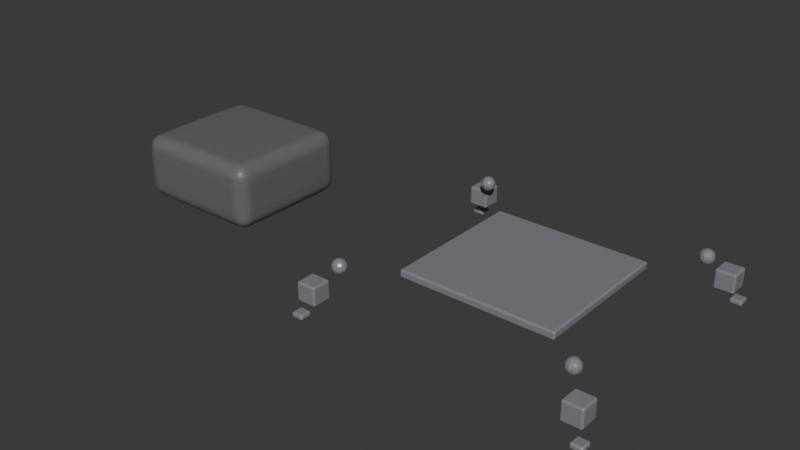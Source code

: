 # Source: cyclops_pebble.blend  (saved by Blender 4.3.34; exported with 4.5.12 LTS)
import bpy
from mathutils import Matrix  # noqa: F401  (used for matrix-valued properties, if any)

bpy.ops.wm.read_factory_settings(use_empty=True)
scene = bpy.context.scene
scene.name = 'Scene'

# ---- collections
col_collection = bpy.data.collections.new('Collection'); scene.collection.children.link(col_collection)

# ---- materials (node trees are filled in below, after node groups)
mat_bodymat = bpy.data.materials.new('BodyMat')
mat_lidmat = bpy.data.materials.new('LidMat')

# ---- material node trees
mat_bodymat.use_nodes = True; mat_bodymat.node_tree.nodes.clear()
_N = mat_bodymat.node_tree.nodes; _L = mat_bodymat.node_tree.links
n0 = _N.new('ShaderNodeBsdfPrincipled'); n0.name = 'Principled BSDF'; n0.location = (10, 300)
n0.inputs[0].default_value = (0.15, 0.15, 0.15, 1.0)
n0.inputs[2].default_value = 0.4
n1 = _N.new('ShaderNodeOutputMaterial'); n1.name = 'Material Output'; n1.location = (300, 300)
_L.new(n0.outputs[0], n1.inputs[0])
n1.is_active_output = True
mat_lidmat.use_nodes = True; mat_lidmat.node_tree.nodes.clear()
_N = mat_lidmat.node_tree.nodes; _L = mat_lidmat.node_tree.links
n0 = _N.new('ShaderNodeBsdfPrincipled'); n0.name = 'Principled BSDF'; n0.location = (10, 300)
n0.inputs[0].default_value = (0.25, 0.25, 0.28, 1.0)
n0.inputs[1].default_value = 0.05
n0.inputs[2].default_value = 0.3
n1 = _N.new('ShaderNodeOutputMaterial'); n1.name = 'Material Output'; n1.location = (300, 300)
_L.new(n0.outputs[0], n1.inputs[0])
n1.is_active_output = True

# ---- world
world_world = bpy.data.worlds.new('World'); scene.world = world_world
world_world.use_nodes = True; world_world.node_tree.nodes.clear()
_N = world_world.node_tree.nodes; _L = world_world.node_tree.links
n0 = _N.new('ShaderNodeOutputWorld'); n0.name = 'World Output'; n0.location = (300, 300)
n1 = _N.new('ShaderNodeBackground'); n1.name = 'Background'; n1.location = (10, 300)
n1.inputs[0].default_value = (0.05088, 0.05088, 0.05088, 1.0)
_L.new(n1.outputs[0], n0.inputs[0])
n0.is_active_output = True
world_world.color = (0.05088, 0.05088, 0.05088)
world_world.sun_shadow_jitter_overblur = 0.0

# ---- meshes
me_cube_001 = bpy.data.meshes.new('Cube.001')
me_cube_001.from_pydata([(-9.0, -8.5, -4.35), (-9.0, -8.5, 4.35), (-9.0, 8.5, -4.35), (-9.0, 8.5, 4.35), (9.0, -8.5, -4.35), (9.0, -8.5, 4.35), (9.0, 8.5, -4.35), (9.0, 8.5, 4.35)], [], [(0, 1, 3, 2), (2, 3, 7, 6), (6, 7, 5, 4), (4, 5, 1, 0), (2, 6, 4, 0), (7, 3, 1, 5)])
_uv = me_cube_001.uv_layers.new(name='UVMap')
_uv.uv.foreach_set('vector', [0.375, 0.0, 0.625, 0.0, 0.625, 0.25, 0.375, 0.25, 0.375, 0.25, 0.625, 0.25, 0.625, 0.5, 0.375, 0.5, 0.375, 0.5, 0.625, 0.5, 0.625, 0.75, 0.375, 0.75, 0.375, 0.75, 0.625, 0.75, 0.625, 1.0, 0.375, 1.0, 0.125, 0.5, 0.375, 0.5, 0.375, 0.75, 0.125, 0.75, 0.625, 0.5, 0.875, 0.5, 0.875, 0.75, 0.625, 0.75])
me_cube_001.materials.append(mat_bodymat)
me_cube_001.update()
me_cube_006 = bpy.data.meshes.new('Cube.006')
me_cube_006.from_pydata([(-14.5, 13.84, 1.831), (14.5, 13.84, 1.831), (14.5, -13.16, 1.831), (14.5, 14.33, 1.344), (15.25, 14.25, -3.0), (14.5, 14.4, 1.0), (14.5, -12.67, 1.344), (14.5, 13.84, 0.1685), (-14.5, 14.33, 1.344), (14.67, 13.8, 1.831), (14.5, -12.6, 1.0), (14.82, 14.05, 1.636), (-14.5, -13.16, 1.831), (14.92, 14.22, 1.344), (14.95, 14.28, 1.0), (14.5, -13.16, 0.1685), (14.92, 14.22, 0.6556), (16.75, 15.75, -5.05), (14.82, 14.05, 0.3636), (14.67, -13.2, 1.831), (14.67, 13.8, 0.1685), (-14.5, 14.4, 1.0), (14.82, -12.95, 1.636), (14.8, 13.67, 1.831), (14.92, -12.78, 1.344), (15.05, 13.82, 1.636), (15.22, 13.92, 1.344), (-14.5, 13.84, 0.1685), (15.28, 13.95, 1.0), (14.95, -12.72, 1.0), (-14.5, -12.67, 1.344), (15.22, 13.92, 0.6556), (15.05, 13.82, 0.3636), (16.75, -17.25, -5.05), (14.8, 13.67, 0.1685), (14.92, -12.78, 0.6556), (14.84, 13.5, 1.831), (-14.33, 13.8, 1.831), (15.14, 13.5, 1.636), (14.82, -12.95, 0.3636), (14.67, -13.2, 0.1685), (15.33, 13.5, 1.344), (15.4, 13.5, 1.0), (-14.18, 14.05, 1.636), (-14.5, -12.6, 1.0), (15.33, 13.5, 0.6556), (15.14, 13.5, 0.3636), (14.8, -13.33, 1.831), (14.84, 13.5, 0.1685), (16.75, 15.75, -4.35), (15.05, -13.18, 1.636), (14.8, 13.33, 1.831), (-14.08, 14.22, 1.344), (15.05, 13.18, 1.636), (15.22, 13.08, 1.344), (15.22, -13.08, 1.344), (15.28, -13.05, 1.0), (15.28, 13.05, 1.0), (15.22, 13.08, 0.6556), (-14.05, 14.28, 1.0), (15.05, 13.18, 0.3636), (15.22, -13.08, 0.6556), (14.8, 13.33, 0.1685), (-14.5, -13.16, 0.1685), (14.67, 13.2, 1.831), (15.05, -13.18, 0.3636), (14.82, 12.95, 1.636), (-14.08, 14.22, 0.6556), (14.92, 12.78, 1.344), (14.8, -13.33, 0.1685), (-9.75, -9.25, -0.5), (14.95, 12.72, 1.0), (14.92, 12.78, 0.6556), (-14.33, -13.2, 1.831), (14.82, 12.95, 0.3636), (14.84, -13.5, 1.831), (14.67, 13.2, 0.1685), (-14.18, 14.05, 0.3636), (15.14, -13.5, 1.636), (14.5, 13.16, 1.831), (14.5, 12.86, 1.636), (16.75, 17.25, -5.05), (14.5, 12.67, 1.344), (15.33, -13.5, 1.344), (-14.33, 13.8, 0.1685), (14.5, 12.6, 1.0), (15.4, -13.5, 1.0), (14.5, 12.67, 0.6556), (14.5, 12.86, 0.3636), (-14.2, 13.67, 1.831), (15.33, -13.5, 0.6556), (14.5, 13.16, 0.1685), (15.14, -13.5, 0.3636), (14.33, 13.2, 1.831), (14.18, 12.95, 1.636), (-14.18, -12.95, 1.636), (15.25, 14.25, -0.6), (14.08, 12.78, 1.344), (14.84, -13.5, 0.1685), (14.05, 12.72, 1.0), (14.08, 12.78, 0.6556), (14.8, -13.67, 1.831), (-13.95, 13.82, 1.636), (14.18, 12.95, 0.3636), (14.33, 13.2, 0.1685), (15.05, -13.82, 1.636), (-13.78, 13.92, 1.344), (14.2, 13.33, 1.831), (13.95, 13.18, 1.636), (-14.08, -12.78, 1.344), (15.22, -13.92, 1.344), (13.78, 13.08, 1.344), (15.28, -13.95, 1.0), (13.72, 13.05, 1.0), (-13.72, 13.95, 1.0), (13.78, 13.08, 0.6556), (13.95, 13.18, 0.3636), (-14.05, -12.72, 1.0), (14.2, 13.33, 0.1685), (15.22, -13.92, 0.6556), (14.5, 13.5, 1.9), (15.05, -13.82, 0.3636), (14.16, 13.5, 1.831), (16.75, 17.25, -4.35), (13.86, 13.5, 1.636), (14.8, -13.67, 0.1685), (13.67, 13.5, 1.344), (-13.78, 13.92, 0.6556), (13.6, 13.5, 1.0), (18.25, 15.75, -5.05), (13.67, 13.5, 0.6556), (14.67, -13.8, 1.831), (13.86, 13.5, 0.3636), (14.82, -14.05, 1.636), (-13.95, 13.82, 0.3636), (14.16, 13.5, 0.1685), (14.2, 13.67, 1.831), (-14.08, -12.78, 0.6556), (14.92, -14.22, 1.344), (13.95, 13.82, 1.636), (13.78, 13.92, 1.344), (14.95, -14.28, 1.0), (-14.2, 13.67, 0.1685), (13.72, 13.95, 1.0), (-14.16, 13.5, 1.831), (13.78, 13.92, 0.6556), (14.92, -14.22, 0.6556), (13.95, 13.82, 0.3636), (14.82, -14.05, 0.3636), (14.2, 13.67, 0.1685), (14.33, 13.8, 1.831), (-14.18, -12.95, 0.3636), (14.67, -13.8, 0.1685), (14.18, 14.05, 1.636), (-13.86, 13.5, 1.636), (14.08, 14.22, 1.344), (14.05, 14.28, 1.0), (15.25, 16.75, -3.0), (14.08, 14.22, 0.6556), (14.5, -13.84, 1.831), (14.18, 14.05, 0.3636), (14.5, -14.14, 1.636), (-13.67, 13.5, 1.344), (14.33, 13.8, 0.1685), (16.75, -17.25, -4.35), (14.5, 14.14, 1.636), (14.5, -14.33, 1.344), (14.5, 14.33, 0.6556), (14.5, -14.4, 1.0), (14.5, 14.14, 0.3636), (14.5, 13.5, 0.1), (-14.33, -13.2, 0.1685), (-13.6, 13.5, 1.0), (14.5, -14.33, 0.6556), (18.25, 15.75, -4.35), (14.5, -14.14, 0.3636), (-13.67, 13.5, 0.6556), (14.5, -13.84, 0.1685), (14.33, -13.8, 1.831), (-14.2, -13.33, 1.831), (-13.86, 13.5, 0.3636), (14.18, -14.05, 1.636), (-13.95, -13.18, 1.636), (14.08, -14.22, 1.344), (-14.16, 13.5, 0.1685), (14.05, -14.28, 1.0), (18.25, 17.25, -5.05), (14.08, -14.22, 0.6556), (-14.2, 13.33, 1.831), (14.18, -14.05, 0.3636), (14.33, -13.8, 0.1685), (15.25, -16.75, -3.0), (-13.95, 13.18, 1.636), (14.2, -13.67, 1.831), (13.95, -13.82, 1.636), (-13.78, 13.08, 1.344), (13.78, -13.92, 1.344), (-13.78, -13.08, 1.344), (-13.72, 13.05, 1.0), (13.72, -13.95, 1.0), (15.25, 16.75, -0.6), (13.78, -13.92, 0.6556), (13.95, -13.82, 0.3636), (-13.72, -13.05, 1.0), (-13.78, 13.08, 0.6556), (14.2, -13.67, 0.1685), (18.25, 17.25, -4.35), (14.5, -13.5, 1.9), (14.16, -13.5, 1.831), (-13.95, 13.18, 0.3636), (13.86, -13.5, 1.636), (-14.2, 13.33, 0.1685), (13.67, -13.5, 1.344), (-13.78, -13.08, 0.6556), (13.6, -13.5, 1.0), (-14.33, 13.2, 1.831), (13.67, -13.5, 0.6556), (17.75, 14.25, -3.0), (13.86, -13.5, 0.3636), (-14.18, 12.95, 1.636), (14.16, -13.5, 0.1685), (-13.95, -13.18, 0.3636), (14.2, -13.33, 1.831), (-14.08, 12.78, 1.344), (13.95, -13.18, 1.636), (-14.2, -13.33, 0.1685), (13.78, -13.08, 1.344), (16.75, -15.75, -5.05), (-14.05, 12.72, 1.0), (13.72, -13.05, 1.0), (-14.08, 12.78, 0.6556), (13.78, -13.08, 0.6556), (-14.16, -13.5, 1.831), (13.95, -13.18, 0.3636), (-14.18, 12.95, 0.3636), (14.2, -13.33, 0.1685), (17.75, 14.25, -0.6), (14.33, -13.2, 1.831), (-13.86, -13.5, 1.636), (14.18, -12.95, 1.636), (-14.33, 13.2, 0.1685), (14.08, -12.78, 1.344), (14.05, -12.72, 1.0), (15.25, -16.75, -0.6), (14.08, -12.78, 0.6556), (-14.5, 13.16, 1.831), (14.18, -12.95, 0.3636), (-13.67, -13.5, 1.344), (14.33, -13.2, 0.1685), (-14.5, 12.86, 1.636), (17.75, 16.75, -3.0), (14.5, -12.86, 1.636), (14.5, -12.67, 0.6556), (-14.5, 12.67, 1.344), (14.5, -12.86, 0.3636), (-13.6, -13.5, 1.0), (14.5, -13.5, 0.1), (-14.5, 12.6, 1.0), (-14.5, 12.67, 0.6556), (16.75, -15.75, -4.35), (-14.5, 12.86, 0.3636), (-18.25, 15.75, -5.05), (-13.67, -13.5, 0.6556), (-14.5, 13.16, 0.1685), (17.75, 16.75, -0.6), (-14.67, 13.2, 1.831), (-14.82, 12.95, 1.636), (-13.86, -13.5, 0.3636), (18.25, -17.25, -5.05), (-14.92, 12.78, 1.344), (-14.95, 12.72, 1.0), (-14.16, -13.5, 0.1685), (-14.2, -13.67, 1.831), (-14.92, 12.78, 0.6556), (-14.82, 12.95, 0.3636), (15.25, -14.25, -3.0), (18.25, -17.25, -4.35), (-14.67, 13.2, 0.1685), (-14.8, 13.33, 1.831), (-13.95, -13.82, 1.636), (-15.05, 13.18, 1.636), (-13.78, -13.92, 1.344), (-18.25, 15.75, -4.35), (-15.22, 13.08, 1.344), (-15.28, 13.05, 1.0), (-17.75, 14.25, -3.0), (-13.72, -13.95, 1.0), (-15.22, 13.08, 0.6556), (-13.78, -13.92, 0.6556), (-15.05, 13.18, 0.3636), (-14.8, 13.33, 0.1685), (18.25, -15.75, -5.05), (-14.5, 13.5, 1.9), (18.25, -15.75, -4.35), (-14.84, 13.5, 1.831), (-13.95, -13.82, 0.3636), (15.25, -14.25, -0.6), (-15.14, 13.5, 1.636), (-15.33, 13.5, 1.344), (-14.2, -13.67, 0.1685), (-14.33, -13.8, 1.831), (-15.4, 13.5, 1.0), (-15.33, 13.5, 0.6556), (17.75, -16.75, -3.0), (-15.14, 13.5, 0.3636), (-14.18, -14.05, 1.636), (-14.84, 13.5, 0.1685), (-18.25, 17.25, -5.05), (-14.08, -14.22, 1.344), (-14.8, 13.67, 1.831), (17.75, -16.75, -0.6), (-15.05, 13.82, 1.636), (-15.22, 13.92, 1.344), (-14.05, -14.28, 1.0), (-15.28, 13.95, 1.0), (-17.75, 14.25, -0.6), (17.75, -14.25, -3.0), (-15.22, 13.92, 0.6556), (-15.05, 13.82, 0.3636), (-14.08, -14.22, 0.6556), (-14.8, 13.67, 0.1685), (-18.25, 17.25, -4.35), (-14.18, -14.05, 0.3636), (-14.67, 13.8, 1.831), (-18.25, -17.25, -5.05), (-14.82, 14.05, 1.636), (-14.92, 14.22, 1.344), (-14.33, -13.8, 0.1685), (-14.5, -13.84, 1.831), (-14.95, 14.28, 1.0), (17.75, -14.25, -0.6), (-14.92, 14.22, 0.6556), (-14.5, -14.14, 1.636), (-14.82, 14.05, 0.3636), (-16.75, 15.75, -5.05), (-14.67, 13.8, 0.1685), (-17.75, 16.75, -3.0), (-14.5, 14.14, 1.636), (-14.5, 14.33, 0.6556), (-14.5, -14.33, 1.344), (-14.5, 14.14, 0.3636), (-16.75, 15.75, -4.35), (-14.5, 13.5, 0.1), (-14.5, -14.4, 1.0), (-14.5, -14.33, 0.6556), (-18.25, -17.25, -4.35), (-16.75, 17.25, -5.05), (-14.5, -14.14, 0.3636), (-17.75, 16.75, -0.6), (-14.5, -13.84, 0.1685), (-14.67, -13.8, 1.831), (-16.75, 17.25, -4.35), (-14.82, -14.05, 1.636), (-17.75, -16.75, -3.0), (-14.92, -14.22, 1.344), (-9.75, -9.25, 0.5), (-14.95, -14.28, 1.0), (-15.25, 14.25, -3.0), (-14.92, -14.22, 0.6556), (-18.25, -15.75, -5.05), (-14.82, -14.05, 0.3636), (-15.25, 14.25, -0.6), (-14.67, -13.8, 0.1685), (-18.25, -15.75, -4.35), (-15.25, 16.75, -3.0), (-14.8, -13.67, 1.831), (-15.25, 16.75, -0.6), (-15.05, -13.82, 1.636), (-17.75, -16.75, -0.6), (-15.22, -13.92, 1.344), (-15.28, -13.95, 1.0), (-17.75, -14.25, -3.0), (-15.22, -13.92, 0.6556), (-16.75, -17.25, -5.05), (-15.05, -13.82, 0.3636), (-6.0, -6.0, 0.0), (-14.8, -13.67, 0.1685), (-16.75, -17.25, -4.35), (-16.75, -15.75, -5.05), (-14.5, -13.5, 1.9), (-14.84, -13.5, 1.831), (-9.75, 9.25, -0.5), (-15.14, -13.5, 1.636), (-16.75, -15.75, -4.35), (-15.33, -13.5, 1.344), (-17.75, -14.25, -0.6), (-15.25, -16.75, -3.0), (-15.4, -13.5, 1.0), (-9.75, 9.25, 0.5), (-15.33, -13.5, 0.6556), (-15.14, -13.5, 0.3636), (-6.0, 6.0, 0.0), (-15.25, -16.75, -0.6), (-14.84, -13.5, 0.1685), (-14.8, -13.33, 1.831), (9.75, -9.25, -0.5), (-15.05, -13.18, 1.636), (-15.25, -14.25, -3.0), (-15.22, -13.08, 1.344), (9.75, -9.25, 0.5), (-15.25, -14.25, -0.6), (-15.28, -13.05, 1.0), (6.0, -6.0, 0.0), (-15.22, -13.08, 0.6556), (9.75, 9.25, -0.5), (-15.05, -13.18, 0.3636), (9.75, 9.25, 0.5), (-14.8, -13.33, 0.1685), (6.0, 6.0, 0.0), (-14.67, -13.2, 1.831), (-14.82, -12.95, 1.636), (-6.0, 6.0, -0.5), (6.0, 6.0, -0.5), (-14.92, -12.78, 1.344), (-6.0, -6.0, -0.5), (-14.95, -12.72, 1.0), (-14.92, -12.78, 0.6556), (6.0, -6.0, -0.5), (-14.82, -12.95, 0.3636), (-14.67, -13.2, 0.1685), (-14.5, -12.86, 1.636), (-14.5, -12.67, 0.6556), (-14.5, -12.86, 0.3636), (-14.5, -13.5, 0.1)], [], [(70, 355, 388, 381), (381, 388, 406, 404), (404, 406, 399, 395), (395, 399, 355, 70), (411, 414, 70, 381, 404, 395, 417, 412), (395, 70, 414, 417), (406, 388, 355, 399), (411, 391, 375, 414), (412, 408, 391, 411), (402, 408, 412, 417), (414, 375, 402, 417), (408, 402, 375, 391), (353, 368, 385, 371), (371, 385, 400, 397), (397, 400, 392, 386), (386, 392, 368, 353), (371, 397, 386, 353), (400, 385, 368, 392), (324, 345, 363, 359), (359, 363, 383, 378), (378, 383, 377, 373), (373, 377, 345, 324), (359, 378, 373, 324), (383, 363, 345, 377), (285, 315, 348, 336), (336, 348, 366, 364), (364, 366, 361, 357), (357, 361, 315, 285), (336, 364, 357, 285), (366, 348, 315, 361), (261, 282, 321, 307), (307, 321, 351, 346), (346, 351, 341, 334), (334, 341, 282, 261), (307, 346, 334, 261), (351, 321, 282, 341), (191, 243, 296, 275), (275, 296, 330, 316), (316, 330, 310, 303), (303, 310, 243, 191), (275, 316, 303, 191), (330, 296, 243, 310), (33, 164, 259, 227), (227, 259, 293, 291), (291, 293, 276, 268), (268, 276, 164, 33), (227, 291, 268, 33), (293, 259, 164, 276), (4, 96, 200, 157), (157, 200, 264, 250), (250, 264, 236, 217), (217, 236, 96, 4), (157, 250, 217, 4), (264, 200, 96, 236), (17, 49, 123, 81), (81, 123, 206, 186), (186, 206, 174, 129), (129, 174, 49, 17), (81, 186, 129, 17), (206, 123, 49, 174), (63, 422, 151, 171), (421, 44, 117, 137), (30, 420, 95, 109), (12, 379, 73), (423, 63, 171), (422, 421, 137, 151), (44, 30, 109, 117), (420, 12, 73, 95), (423, 171, 225), (151, 137, 213, 221), (117, 109, 197, 203), (95, 73, 179, 182), (171, 151, 221, 225), (137, 117, 203, 213), (109, 95, 182, 197), (73, 379, 179), (203, 197, 247, 255), (182, 179, 232, 238), (225, 221, 267, 271), (213, 203, 255, 262), (197, 182, 238, 247), (179, 379, 232), (423, 225, 271), (221, 213, 262, 267), (271, 267, 295, 299), (262, 255, 286, 288), (247, 238, 279, 281), (232, 379, 272), (423, 271, 299), (267, 262, 288, 295), (255, 247, 281, 286), (238, 232, 272, 279), (281, 279, 305, 308), (272, 379, 300), (423, 299, 327), (295, 288, 319, 322), (286, 281, 308, 313), (279, 272, 300, 305), (299, 295, 322, 327), (288, 286, 313, 319), (423, 327, 349), (322, 319, 344, 347), (313, 308, 339, 343), (305, 300, 328, 332), (327, 322, 347, 349), (319, 313, 343, 344), (308, 305, 332, 339), (300, 379, 328), (332, 328, 350, 352), (349, 347, 360, 362), (344, 343, 356, 358), (339, 332, 352, 354), (328, 379, 350), (423, 349, 362), (347, 344, 358, 360), (343, 339, 354, 356), (362, 360, 374, 376), (358, 356, 370, 372), (354, 352, 367, 369), (350, 379, 365), (423, 362, 376), (360, 358, 372, 374), (356, 354, 369, 370), (352, 350, 365, 367), (365, 379, 380), (423, 376, 393), (374, 372, 389, 390), (370, 369, 384, 387), (367, 365, 380, 382), (376, 374, 390, 393), (372, 370, 387, 389), (369, 367, 382, 384), (390, 389, 403, 405), (387, 384, 398, 401), (382, 380, 394, 396), (393, 390, 405, 407), (389, 387, 401, 403), (384, 382, 396, 398), (380, 379, 394), (423, 393, 407), (407, 405, 418, 419), (403, 401, 415, 416), (398, 396, 410, 413), (394, 379, 409), (423, 407, 419), (405, 403, 416, 418), (401, 398, 413, 415), (396, 394, 409, 410), (416, 415, 44, 421), (413, 410, 420, 30), (409, 379, 12), (423, 419, 63), (418, 416, 421, 422), (415, 413, 30, 44), (410, 409, 12, 420), (419, 418, 422, 63), (338, 21, 59, 67), (8, 337, 43, 52), (0, 292, 37), (342, 27, 84), (340, 338, 67, 77), (21, 8, 52, 59), (337, 0, 37, 43), (27, 340, 77, 84), (342, 84, 142), (77, 67, 127, 134), (59, 52, 106, 114), (43, 37, 89, 102), (84, 77, 134, 142), (67, 59, 114, 127), (52, 43, 102, 106), (37, 292, 89), (102, 89, 144, 154), (142, 134, 180, 184), (127, 114, 172, 176), (106, 102, 154, 162), (89, 292, 144), (342, 142, 184), (134, 127, 176, 180), (114, 106, 162, 172), (184, 180, 209, 211), (176, 172, 198, 204), (162, 154, 192, 195), (144, 292, 188), (342, 184, 211), (180, 176, 204, 209), (172, 162, 195, 198), (154, 144, 188, 192), (188, 292, 215), (342, 211, 240), (209, 204, 230, 234), (198, 195, 223, 228), (192, 188, 215, 219), (211, 209, 234, 240), (204, 198, 228, 230), (195, 192, 219, 223), (234, 230, 258, 260), (228, 223, 253, 257), (219, 215, 245, 249), (240, 234, 260, 263), (230, 228, 257, 258), (223, 219, 249, 253), (215, 292, 245), (342, 240, 263), (263, 260, 274, 277), (258, 257, 270, 273), (253, 249, 266, 269), (245, 292, 265), (342, 263, 277), (260, 258, 273, 274), (257, 253, 269, 270), (249, 245, 265, 266), (273, 270, 284, 287), (269, 266, 280, 283), (265, 292, 278), (342, 277, 290), (274, 273, 287, 289), (270, 269, 283, 284), (266, 265, 278, 280), (277, 274, 289, 290), (342, 290, 306), (289, 287, 302, 304), (284, 283, 298, 301), (280, 278, 294, 297), (290, 289, 304, 306), (287, 284, 301, 302), (283, 280, 297, 298), (278, 292, 294), (301, 298, 312, 314), (297, 294, 309, 311), (306, 304, 318, 320), (302, 301, 314, 317), (298, 297, 311, 312), (294, 292, 309), (342, 306, 320), (304, 302, 317, 318), (320, 318, 333, 335), (317, 314, 329, 331), (312, 311, 325, 326), (309, 292, 323), (342, 320, 335), (318, 317, 331, 333), (314, 312, 326, 329), (311, 309, 323, 325), (326, 325, 337, 8), (323, 292, 0), (342, 335, 27), (333, 331, 338, 340), (329, 326, 8, 21), (325, 323, 0, 337), (335, 333, 340, 27), (331, 329, 21, 338), (15, 254, 39, 40), (252, 10, 29, 35), (6, 251, 22, 24), (2, 207, 19), (256, 15, 40), (254, 252, 35, 39), (10, 6, 24, 29), (251, 2, 19, 22), (19, 207, 47), (256, 40, 69), (39, 35, 61, 65), (29, 24, 55, 56), (22, 19, 47, 50), (40, 39, 65, 69), (35, 29, 56, 61), (24, 22, 50, 55), (65, 61, 90, 92), (56, 55, 83, 86), (50, 47, 75, 78), (69, 65, 92, 98), (61, 56, 86, 90), (55, 50, 78, 83), (47, 207, 75), (256, 69, 98), (98, 92, 121, 125), (90, 86, 112, 119), (83, 78, 105, 110), (75, 207, 101), (256, 98, 125), (92, 90, 119, 121), (86, 83, 110, 112), (78, 75, 101, 105), (119, 112, 141, 146), (110, 105, 133, 138), (101, 207, 131), (256, 125, 152), (121, 119, 146, 148), (112, 110, 138, 141), (105, 101, 131, 133), (125, 121, 148, 152), (256, 152, 177), (148, 146, 173, 175), (141, 138, 166, 168), (133, 131, 159, 161), (152, 148, 175, 177), (146, 141, 168, 173), (138, 133, 161, 166), (131, 207, 159), (168, 166, 183, 185), (161, 159, 178, 181), (177, 175, 189, 190), (173, 168, 185, 187), (166, 161, 181, 183), (159, 207, 178), (256, 177, 190), (175, 173, 187, 189), (190, 189, 202, 205), (187, 185, 199, 201), (183, 181, 194, 196), (178, 207, 193), (256, 190, 205), (189, 187, 201, 202), (185, 183, 196, 199), (181, 178, 193, 194), (196, 194, 210, 212), (193, 207, 208), (256, 205, 220), (202, 201, 216, 218), (199, 196, 212, 214), (194, 193, 208, 210), (205, 202, 218, 220), (201, 199, 214, 216), (256, 220, 235), (218, 216, 231, 233), (214, 212, 226, 229), (210, 208, 222, 224), (220, 218, 233, 235), (216, 214, 229, 231), (212, 210, 224, 226), (208, 207, 222), (224, 222, 237, 239), (235, 233, 246, 248), (231, 229, 242, 244), (226, 224, 239, 241), (222, 207, 237), (256, 235, 248), (233, 231, 244, 246), (229, 226, 241, 242), (248, 246, 254, 15), (244, 242, 10, 252), (241, 239, 251, 6), (237, 207, 2), (256, 248, 15), (246, 244, 252, 254), (242, 241, 6, 10), (239, 237, 2, 251), (170, 7, 20), (169, 167, 16, 18), (5, 3, 13, 14), (165, 1, 9, 11), (7, 169, 18, 20), (167, 5, 14, 16), (3, 165, 11, 13), (1, 120, 9), (11, 9, 23, 25), (20, 18, 32, 34), (16, 14, 28, 31), (13, 11, 25, 26), (9, 120, 23), (170, 20, 34), (18, 16, 31, 32), (14, 13, 26, 28), (34, 32, 46, 48), (31, 28, 42, 45), (26, 25, 38, 41), (23, 120, 36), (170, 34, 48), (32, 31, 45, 46), (28, 26, 41, 42), (25, 23, 36, 38), (36, 120, 51), (170, 48, 62), (46, 45, 58, 60), (42, 41, 54, 57), (38, 36, 51, 53), (48, 46, 60, 62), (45, 42, 57, 58), (41, 38, 53, 54), (60, 58, 72, 74), (57, 54, 68, 71), (53, 51, 64, 66), (62, 60, 74, 76), (58, 57, 71, 72), (54, 53, 66, 68), (51, 120, 64), (170, 62, 76), (76, 74, 88, 91), (72, 71, 85, 87), (68, 66, 80, 82), (64, 120, 79), (170, 76, 91), (74, 72, 87, 88), (71, 68, 82, 85), (66, 64, 79, 80), (87, 85, 99, 100), (82, 80, 94, 97), (79, 120, 93), (170, 91, 104), (88, 87, 100, 103), (85, 82, 97, 99), (80, 79, 93, 94), (91, 88, 103, 104), (170, 104, 118), (103, 100, 115, 116), (99, 97, 111, 113), (94, 93, 107, 108), (104, 103, 116, 118), (100, 99, 113, 115), (97, 94, 108, 111), (93, 120, 107), (113, 111, 126, 128), (108, 107, 122, 124), (118, 116, 132, 135), (115, 113, 128, 130), (111, 108, 124, 126), (107, 120, 122), (170, 118, 135), (116, 115, 130, 132), (135, 132, 147, 149), (130, 128, 143, 145), (126, 124, 139, 140), (122, 120, 136), (170, 135, 149), (132, 130, 145, 147), (128, 126, 140, 143), (124, 122, 136, 139), (140, 139, 153, 155), (136, 120, 150), (170, 149, 163), (147, 145, 158, 160), (143, 140, 155, 156), (139, 136, 150, 153), (149, 147, 160, 163), (145, 143, 156, 158), (170, 163, 7), (160, 158, 167, 169), (156, 155, 3, 5), (153, 150, 1, 165), (163, 160, 169, 7), (158, 156, 5, 167), (155, 153, 165, 3), (150, 120, 1)])
_uv = me_cube_006.uv_layers.new(name='UVMap')
_uv.uv.foreach_set('vector', [0.375, 0.0, 0.625, 0.0, 0.625, 0.25, 0.375, 0.25, 0.375, 0.25, 0.625, 0.25, 0.625, 0.5, 0.375, 0.5, 0.375, 0.5, 0.625, 0.5, 0.625, 0.75, 0.375, 0.75, 0.375, 0.75, 0.625, 0.75, 0.625, 1.0, 0.375, 1.0, 0.1731, 0.5439, 0.1731, 0.7061, 0.125, 0.75, 0.125, 0.5, 0.375, 0.5, 0.375, 0.75, 0.3269, 0.7061, 0.3269, 0.5439, 0.375, 0.75, 0.125, 0.75, 0.1731, 0.7061, 0.3269, 0.7061, 0.625, 0.5, 0.875, 0.5, 0.875, 0.75, 0.625, 0.75, 0.5625, 0.25, 0.625, 0.25, 0.625, 0.0, 0.5625, 0.0, 0.5625, 0.5, 0.625, 0.5, 0.625, 0.25, 0.5625, 0.25, 0.625, 0.75, 0.625, 0.5, 0.5625, 0.5, 0.5625, 0.75, 0.5625, 1.0, 0.625, 1.0, 0.625, 0.75, 0.5625, 0.75, 0.625, 0.5, 0.625, 0.75, 0.875, 0.75, 0.875, 0.5, 0.375, 0.0, 0.625, 0.0, 0.625, 0.25, 0.375, 0.25, 0.375, 0.25, 0.625, 0.25, 0.625, 0.5, 0.375, 0.5, 0.375, 0.5, 0.625, 0.5, 0.625, 0.75, 0.375, 0.75, 0.375, 0.75, 0.625, 0.75, 0.625, 1.0, 0.375, 1.0, 0.125, 0.5, 0.375, 0.5, 0.375, 0.75, 0.125, 0.75, 0.625, 0.5, 0.875, 0.5, 0.875, 0.75, 0.625, 0.75, 0.375, 0.0, 0.625, 0.0, 0.625, 0.25, 0.375, 0.25, 0.375, 0.25, 0.625, 0.25, 0.625, 0.5, 0.375, 0.5, 0.375, 0.5, 0.625, 0.5, 0.625, 0.75, 0.375, 0.75, 0.375, 0.75, 0.625, 0.75, 0.625, 1.0, 0.375, 1.0, 0.125, 0.5, 0.375, 0.5, 0.375, 0.75, 0.125, 0.75, 0.625, 0.5, 0.875, 0.5, 0.875, 0.75, 0.625, 0.75, 0.375, 0.0, 0.625, 0.0, 0.625, 0.25, 0.375, 0.25, 0.375, 0.25, 0.625, 0.25, 0.625, 0.5, 0.375, 0.5, 0.375, 0.5, 0.625, 0.5, 0.625, 0.75, 0.375, 0.75, 0.375, 0.75, 0.625, 0.75, 0.625, 1.0, 0.375, 1.0, 0.125, 0.5, 0.375, 0.5, 0.375, 0.75, 0.125, 0.75, 0.625, 0.5, 0.875, 0.5, 0.875, 0.75, 0.625, 0.75, 0.375, 0.0, 0.625, 0.0, 0.625, 0.25, 0.375, 0.25, 0.375, 0.25, 0.625, 0.25, 0.625, 0.5, 0.375, 0.5, 0.375, 0.5, 0.625, 0.5, 0.625, 0.75, 0.375, 0.75, 0.375, 0.75, 0.625, 0.75, 0.625, 1.0, 0.375, 1.0, 0.125, 0.5, 0.375, 0.5, 0.375, 0.75, 0.125, 0.75, 0.625, 0.5, 0.875, 0.5, 0.875, 0.75, 0.625, 0.75, 0.375, 0.0, 0.625, 0.0, 0.625, 0.25, 0.375, 0.25, 0.375, 0.25, 0.625, 0.25, 0.625, 0.5, 0.375, 0.5, 0.375, 0.5, 0.625, 0.5, 0.625, 0.75, 0.375, 0.75, 0.375, 0.75, 0.625, 0.75, 0.625, 1.0, 0.375, 1.0, 0.125, 0.5, 0.375, 0.5, 0.375, 0.75, 0.125, 0.75, 0.625, 0.5, 0.875, 0.5, 0.875, 0.75, 0.625, 0.75, 0.375, 0.0, 0.625, 0.0, 0.625, 0.25, 0.375, 0.25, 0.375, 0.25, 0.625, 0.25, 0.625, 0.5, 0.375, 0.5, 0.375, 0.5, 0.625, 0.5, 0.625, 0.75, 0.375, 0.75, 0.375, 0.75, 0.625, 0.75, 0.625, 1.0, 0.375, 1.0, 0.125, 0.5, 0.375, 0.5, 0.375, 0.75, 0.125, 0.75, 0.625, 0.5, 0.875, 0.5, 0.875, 0.75, 0.625, 0.75, 0.375, 0.0, 0.625, 0.0, 0.625, 0.25, 0.375, 0.25, 0.375, 0.25, 0.625, 0.25, 0.625, 0.5, 0.375, 0.5, 0.375, 0.5, 0.625, 0.5, 0.625, 0.75, 0.375, 0.75, 0.375, 0.75, 0.625, 0.75, 0.625, 1.0, 0.375, 1.0, 0.125, 0.5, 0.375, 0.5, 0.375, 0.75, 0.125, 0.75, 0.625, 0.5, 0.875, 0.5, 0.875, 0.75, 0.625, 0.75, 0.375, 0.0, 0.625, 0.0, 0.625, 0.25, 0.375, 0.25, 0.375, 0.25, 0.625, 0.25, 0.625, 0.5, 0.375, 0.5, 0.375, 0.5, 0.625, 0.5, 0.625, 0.75, 0.375, 0.75, 0.375, 0.75, 0.625, 0.75, 0.625, 1.0, 0.375, 1.0, 0.125, 0.5, 0.375, 0.5, 0.375, 0.75, 0.125, 0.75, 0.625, 0.5, 0.875, 0.5, 0.875, 0.75, 0.625, 0.75, 0.75, 0.125, 0.75, 0.25, 0.6667, 0.25, 0.6667, 0.125, 0.75, 0.375, 0.75, 0.5, 0.6667, 0.5, 0.6667, 0.375, 0.75, 0.625, 0.75, 0.75, 0.6667, 0.75, 0.6667, 0.625, 0.75, 0.875, 0.7083, 1.0, 0.6667, 0.875, 0.7083, 0.0, 0.75, 0.125, 0.6667, 0.125, 0.75, 0.25, 0.75, 0.375, 0.6667, 0.375, 0.6667, 0.25, 0.75, 0.5, 0.75, 0.625, 0.6667, 0.625, 0.6667, 0.5, 0.75, 0.75, 0.75, 0.875, 0.6667, 0.875, 0.6667, 0.75, 0.625, 0.0, 0.6667, 0.125, 0.5833, 0.125, 0.6667, 0.25, 0.6667, 0.375, 0.5833, 0.375, 0.5833, 0.25, 0.6667, 0.5, 0.6667, 0.625, 0.5833, 0.625, 0.5833, 0.5, 0.6667, 0.75, 0.6667, 0.875, 0.5833, 0.875, 0.5833, 0.75, 0.6667, 0.125, 0.6667, 0.25, 0.5833, 0.25, 0.5833, 0.125, 0.6667, 0.375, 0.6667, 0.5, 0.5833, 0.5, 0.5833, 0.375, 0.6667, 0.625, 0.6667, 0.75, 0.5833, 0.75, 0.5833, 0.625, 0.6667, 0.875, 0.625, 1.0, 0.5833, 0.875, 0.5833, 0.5, 0.5833, 0.625, 0.5, 0.625, 0.5, 0.5, 0.5833, 0.75, 0.5833, 0.875, 0.5, 0.875, 0.5, 0.75, 0.5833, 0.125, 0.5833, 0.25, 0.5, 0.25, 0.5, 0.125, 0.5833, 0.375, 0.5833, 0.5, 0.5, 0.5, 0.5, 0.375, 0.5833, 0.625, 0.5833, 0.75, 0.5, 0.75, 0.5, 0.625, 0.5833, 0.875, 0.5417, 1.0, 0.5, 0.875, 0.5417, 0.0, 0.5833, 0.125, 0.5, 0.125, 0.5833, 0.25, 0.5833, 0.375, 0.5, 0.375, 0.5, 0.25, 0.5, 0.125, 0.5, 0.25, 0.4167, 0.25, 0.4167, 0.125, 0.5, 0.375, 0.5, 0.5, 0.4167, 0.5, 0.4167, 0.375, 0.5, 0.625, 0.5, 0.75, 0.4167, 0.75, 0.4167, 0.625, 0.5, 0.875, 0.4583, 1.0, 0.4167, 0.875, 0.4583, 0.0, 0.5, 0.125, 0.4167, 0.125, 0.5, 0.25, 0.5, 0.375, 0.4167, 0.375, 0.4167, 0.25, 0.5, 0.5, 0.5, 0.625, 0.4167, 0.625, 0.4167, 0.5, 0.5, 0.75, 0.5, 0.875, 0.4167, 0.875, 0.4167, 0.75, 0.4167, 0.625, 0.4167, 0.75, 0.3333, 0.75, 0.3333, 0.625, 0.4167, 0.875, 0.375, 1.0, 0.3333, 0.875, 0.375, 0.0, 0.4167, 0.125, 0.3333, 0.125, 0.4167, 0.25, 0.4167, 0.375, 0.3333, 0.375, 0.3333, 0.25, 0.4167, 0.5, 0.4167, 0.625, 0.3333, 0.625, 0.3333, 0.5, 0.4167, 0.75, 0.4167, 0.875, 0.3333, 0.875, 0.3333, 0.75, 0.4167, 0.125, 0.4167, 0.25, 0.3333, 0.25, 0.3333, 0.125, 0.4167, 0.375, 0.4167, 0.5, 0.3333, 0.5, 0.3333, 0.375, 0.2917, 0.0, 0.3333, 0.125, 0.25, 0.125, 0.3333, 0.25, 0.3333, 0.375, 0.25, 0.375, 0.25, 0.25, 0.3333, 0.5, 0.3333, 0.625, 0.25, 0.625, 0.25, 0.5, 0.3333, 0.75, 0.3333, 0.875, 0.25, 0.875, 0.25, 0.75, 0.3333, 0.125, 0.3333, 0.25, 0.25, 0.25, 0.25, 0.125, 0.3333, 0.375, 0.3333, 0.5, 0.25, 0.5, 0.25, 0.375, 0.3333, 0.625, 0.3333, 0.75, 0.25, 0.75, 0.25, 0.625, 0.3333, 0.875, 0.2917, 1.0, 0.25, 0.875, 0.25, 0.75, 0.25, 0.875, 0.1667, 0.875, 0.1667, 0.75, 0.25, 0.125, 0.25, 0.25, 0.1667, 0.25, 0.1667, 0.125, 0.25, 0.375, 0.25, 0.5, 0.1667, 0.5, 0.1667, 0.375, 0.25, 0.625, 0.25, 0.75, 0.1667, 0.75, 0.1667, 0.625, 0.25, 0.875, 0.2083, 1.0, 0.1667, 0.875, 0.2083, 0.0, 0.25, 0.125, 0.1667, 0.125, 0.25, 0.25, 0.25, 0.375, 0.1667, 0.375, 0.1667, 0.25, 0.25, 0.5, 0.25, 0.625, 0.1667, 0.625, 0.1667, 0.5, 0.1667, 0.125, 0.1667, 0.25, 0.08333, 0.25, 0.08333, 0.125, 0.1667, 0.375, 0.1667, 0.5, 0.08333, 0.5, 0.08333, 0.375, 0.1667, 0.625, 0.1667, 0.75, 0.08333, 0.75, 0.08333, 0.625, 0.1667, 0.875, 0.125, 1.0, 0.08333, 0.875, 0.125, 0.0, 0.1667, 0.125, 0.08333, 0.125, 0.1667, 0.25, 0.1667, 0.375, 0.08333, 0.375, 0.08333, 0.25, 0.1667, 0.5, 0.1667, 0.625, 0.08333, 0.625, 0.08333, 0.5, 0.1667, 0.75, 0.1667, 0.875, 0.08333, 0.875, 0.08333, 0.75, 0.08333, 0.875, 0.04167, 1.0, 0.0, 0.875, 0.04167, 0.0, 0.08333, 0.125, 0.0, 0.125, 0.08333, 0.25, 0.08333, 0.375, 0.0, 0.375, 0.0, 0.25, 0.08333, 0.5, 0.08333, 0.625, 0.0, 0.625, 0.0, 0.5, 0.08333, 0.75, 0.08333, 0.875, 0.0, 0.875, 0.0, 0.75, 0.08333, 0.125, 0.08333, 0.25, 0.0, 0.25, 0.0, 0.125, 0.08333, 0.375, 0.08333, 0.5, 0.0, 0.5, 0.0, 0.375, 0.08333, 0.625, 0.08333, 0.75, 0.0, 0.75, 0.0, 0.625, 1.0, 0.25, 1.0, 0.375, 0.9167, 0.375, 0.9167, 0.25, 1.0, 0.5, 1.0, 0.625, 0.9167, 0.625, 0.9167, 0.5, 1.0, 0.75, 1.0, 0.875, 0.9167, 0.875, 0.9167, 0.75, 1.0, 0.125, 1.0, 0.25, 0.9167, 0.25, 0.9167, 0.125, 1.0, 0.375, 1.0, 0.5, 0.9167, 0.5, 0.9167, 0.375, 1.0, 0.625, 1.0, 0.75, 0.9167, 0.75, 0.9167, 0.625, 1.0, 0.875, 0.9583, 1.0, 0.9167, 0.875, 0.9583, 0.0, 1.0, 0.125, 0.9167, 0.125, 0.9167, 0.125, 0.9167, 0.25, 0.8333, 0.25, 0.8333, 0.125, 0.9167, 0.375, 0.9167, 0.5, 0.8333, 0.5, 0.8333, 0.375, 0.9167, 0.625, 0.9167, 0.75, 0.8333, 0.75, 0.8333, 0.625, 0.9167, 0.875, 0.875, 1.0, 0.8333, 0.875, 0.875, 0.0, 0.9167, 0.125, 0.8333, 0.125, 0.9167, 0.25, 0.9167, 0.375, 0.8333, 0.375, 0.8333, 0.25, 0.9167, 0.5, 0.9167, 0.625, 0.8333, 0.625, 0.8333, 0.5, 0.9167, 0.75, 0.9167, 0.875, 0.8333, 0.875, 0.8333, 0.75, 0.8333, 0.375, 0.8333, 0.5, 0.75, 0.5, 0.75, 0.375, 0.8333, 0.625, 0.8333, 0.75, 0.75, 0.75, 0.75, 0.625, 0.8333, 0.875, 0.7917, 1.0, 0.75, 0.875, 0.7917, 0.0, 0.8333, 0.125, 0.75, 0.125, 0.8333, 0.25, 0.8333, 0.375, 0.75, 0.375, 0.75, 0.25, 0.8333, 0.5, 0.8333, 0.625, 0.75, 0.625, 0.75, 0.5, 0.8333, 0.75, 0.8333, 0.875, 0.75, 0.875, 0.75, 0.75, 0.8333, 0.125, 0.8333, 0.25, 0.75, 0.25, 0.75, 0.125, 0.75, 0.375, 0.75, 0.5, 0.6667, 0.5, 0.6667, 0.375, 0.75, 0.625, 0.75, 0.75, 0.6667, 0.75, 0.6667, 0.625, 0.75, 0.875, 0.7083, 1.0, 0.6667, 0.875, 0.7083, 0.0, 0.75, 0.125, 0.6667, 0.125, 0.75, 0.25, 0.75, 0.375, 0.6667, 0.375, 0.6667, 0.25, 0.75, 0.5, 0.75, 0.625, 0.6667, 0.625, 0.6667, 0.5, 0.75, 0.75, 0.75, 0.875, 0.6667, 0.875, 0.6667, 0.75, 0.75, 0.125, 0.75, 0.25, 0.6667, 0.25, 0.6667, 0.125, 0.625, 0.0, 0.6667, 0.125, 0.5833, 0.125, 0.6667, 0.25, 0.6667, 0.375, 0.5833, 0.375, 0.5833, 0.25, 0.6667, 0.5, 0.6667, 0.625, 0.5833, 0.625, 0.5833, 0.5, 0.6667, 0.75, 0.6667, 0.875, 0.5833, 0.875, 0.5833, 0.75, 0.6667, 0.125, 0.6667, 0.25, 0.5833, 0.25, 0.5833, 0.125, 0.6667, 0.375, 0.6667, 0.5, 0.5833, 0.5, 0.5833, 0.375, 0.6667, 0.625, 0.6667, 0.75, 0.5833, 0.75, 0.5833, 0.625, 0.6667, 0.875, 0.625, 1.0, 0.5833, 0.875, 0.5833, 0.75, 0.5833, 0.875, 0.5, 0.875, 0.5, 0.75, 0.5833, 0.125, 0.5833, 0.25, 0.5, 0.25, 0.5, 0.125, 0.5833, 0.375, 0.5833, 0.5, 0.5, 0.5, 0.5, 0.375, 0.5833, 0.625, 0.5833, 0.75, 0.5, 0.75, 0.5, 0.625, 0.5833, 0.875, 0.5417, 1.0, 0.5, 0.875, 0.5417, 0.0, 0.5833, 0.125, 0.5, 0.125, 0.5833, 0.25, 0.5833, 0.375, 0.5, 0.375, 0.5, 0.25, 0.5833, 0.5, 0.5833, 0.625, 0.5, 0.625, 0.5, 0.5, 0.5, 0.125, 0.5, 0.25, 0.4167, 0.25, 0.4167, 0.125, 0.5, 0.375, 0.5, 0.5, 0.4167, 0.5, 0.4167, 0.375, 0.5, 0.625, 0.5, 0.75, 0.4167, 0.75, 0.4167, 0.625, 0.5, 0.875, 0.4583, 1.0, 0.4167, 0.875, 0.4583, 0.0, 0.5, 0.125, 0.4167, 0.125, 0.5, 0.25, 0.5, 0.375, 0.4167, 0.375, 0.4167, 0.25, 0.5, 0.5, 0.5, 0.625, 0.4167, 0.625, 0.4167, 0.5, 0.5, 0.75, 0.5, 0.875, 0.4167, 0.875, 0.4167, 0.75, 0.4167, 0.875, 0.375, 1.0, 0.3333, 0.875, 0.375, 0.0, 0.4167, 0.125, 0.3333, 0.125, 0.4167, 0.25, 0.4167, 0.375, 0.3333, 0.375, 0.3333, 0.25, 0.4167, 0.5, 0.4167, 0.625, 0.3333, 0.625, 0.3333, 0.5, 0.4167, 0.75, 0.4167, 0.875, 0.3333, 0.875, 0.3333, 0.75, 0.4167, 0.125, 0.4167, 0.25, 0.3333, 0.25, 0.3333, 0.125, 0.4167, 0.375, 0.4167, 0.5, 0.3333, 0.5, 0.3333, 0.375, 0.4167, 0.625, 0.4167, 0.75, 0.3333, 0.75, 0.3333, 0.625, 0.3333, 0.25, 0.3333, 0.375, 0.25, 0.375, 0.25, 0.25, 0.3333, 0.5, 0.3333, 0.625, 0.25, 0.625, 0.25, 0.5, 0.3333, 0.75, 0.3333, 0.875, 0.25, 0.875, 0.25, 0.75, 0.3333, 0.125, 0.3333, 0.25, 0.25, 0.25, 0.25, 0.125, 0.3333, 0.375, 0.3333, 0.5, 0.25, 0.5, 0.25, 0.375, 0.3333, 0.625, 0.3333, 0.75, 0.25, 0.75, 0.25, 0.625, 0.3333, 0.875, 0.2917, 1.0, 0.25, 0.875, 0.2917, 0.0, 0.3333, 0.125, 0.25, 0.125, 0.25, 0.125, 0.25, 0.25, 0.1667, 0.25, 0.1667, 0.125, 0.25, 0.375, 0.25, 0.5, 0.1667, 0.5, 0.1667, 0.375, 0.25, 0.625, 0.25, 0.75, 0.1667, 0.75, 0.1667, 0.625, 0.25, 0.875, 0.2083, 1.0, 0.1667, 0.875, 0.2083, 0.0, 0.25, 0.125, 0.1667, 0.125, 0.25, 0.25, 0.25, 0.375, 0.1667, 0.375, 0.1667, 0.25, 0.25, 0.5, 0.25, 0.625, 0.1667, 0.625, 0.1667, 0.5, 0.25, 0.75, 0.25, 0.875, 0.1667, 0.875, 0.1667, 0.75, 0.1667, 0.375, 0.1667, 0.5, 0.08333, 0.5, 0.08333, 0.375, 0.1667, 0.625, 0.1667, 0.75, 0.08333, 0.75, 0.08333, 0.625, 0.1667, 0.875, 0.125, 1.0, 0.08333, 0.875, 0.125, 0.0, 0.1667, 0.125, 0.08333, 0.125, 0.1667, 0.25, 0.1667, 0.375, 0.08333, 0.375, 0.08333, 0.25, 0.1667, 0.5, 0.1667, 0.625, 0.08333, 0.625, 0.08333, 0.5, 0.1667, 0.75, 0.1667, 0.875, 0.08333, 0.875, 0.08333, 0.75, 0.1667, 0.125, 0.1667, 0.25, 0.08333, 0.25, 0.08333, 0.125, 0.04167, 0.0, 0.08333, 0.125, 0.0, 0.125, 0.08333, 0.25, 0.08333, 0.375, 0.0, 0.375, 0.0, 0.25, 0.08333, 0.5, 0.08333, 0.625, 0.0, 0.625, 0.0, 0.5, 0.08333, 0.75, 0.08333, 0.875, 0.0, 0.875, 0.0, 0.75, 0.08333, 0.125, 0.08333, 0.25, 0.0, 0.25, 0.0, 0.125, 0.08333, 0.375, 0.08333, 0.5, 0.0, 0.5, 0.0, 0.375, 0.08333, 0.625, 0.08333, 0.75, 0.0, 0.75, 0.0, 0.625, 0.08333, 0.875, 0.04167, 1.0, 0.0, 0.875, 1.0, 0.5, 1.0, 0.625, 0.9167, 0.625, 0.9167, 0.5, 1.0, 0.75, 1.0, 0.875, 0.9167, 0.875, 0.9167, 0.75, 1.0, 0.125, 1.0, 0.25, 0.9167, 0.25, 0.9167, 0.125, 1.0, 0.375, 1.0, 0.5, 0.9167, 0.5, 0.9167, 0.375, 1.0, 0.625, 1.0, 0.75, 0.9167, 0.75, 0.9167, 0.625, 1.0, 0.875, 0.9583, 1.0, 0.9167, 0.875, 0.9583, 0.0, 1.0, 0.125, 0.9167, 0.125, 1.0, 0.25, 1.0, 0.375, 0.9167, 0.375, 0.9167, 0.25, 0.9167, 0.125, 0.9167, 0.25, 0.8333, 0.25, 0.8333, 0.125, 0.9167, 0.375, 0.9167, 0.5, 0.8333, 0.5, 0.8333, 0.375, 0.9167, 0.625, 0.9167, 0.75, 0.8333, 0.75, 0.8333, 0.625, 0.9167, 0.875, 0.875, 1.0, 0.8333, 0.875, 0.875, 0.0, 0.9167, 0.125, 0.8333, 0.125, 0.9167, 0.25, 0.9167, 0.375, 0.8333, 0.375, 0.8333, 0.25, 0.9167, 0.5, 0.9167, 0.625, 0.8333, 0.625, 0.8333, 0.5, 0.9167, 0.75, 0.9167, 0.875, 0.8333, 0.875, 0.8333, 0.75, 0.8333, 0.625, 0.8333, 0.75, 0.75, 0.75, 0.75, 0.625, 0.8333, 0.875, 0.7917, 1.0, 0.75, 0.875, 0.7917, 0.0, 0.8333, 0.125, 0.75, 0.125, 0.8333, 0.25, 0.8333, 0.375, 0.75, 0.375, 0.75, 0.25, 0.8333, 0.5, 0.8333, 0.625, 0.75, 0.625, 0.75, 0.5, 0.8333, 0.75, 0.8333, 0.875, 0.75, 0.875, 0.75, 0.75, 0.8333, 0.125, 0.8333, 0.25, 0.75, 0.25, 0.75, 0.125, 0.8333, 0.375, 0.8333, 0.5, 0.75, 0.5, 0.75, 0.375, 0.75, 0.125, 0.75, 0.25, 0.6667, 0.25, 0.6667, 0.125, 0.75, 0.375, 0.75, 0.5, 0.6667, 0.5, 0.6667, 0.375, 0.75, 0.625, 0.75, 0.75, 0.6667, 0.75, 0.6667, 0.625, 0.75, 0.875, 0.7083, 1.0, 0.6667, 0.875, 0.7083, 0.0, 0.75, 0.125, 0.6667, 0.125, 0.75, 0.25, 0.75, 0.375, 0.6667, 0.375, 0.6667, 0.25, 0.75, 0.5, 0.75, 0.625, 0.6667, 0.625, 0.6667, 0.5, 0.75, 0.75, 0.75, 0.875, 0.6667, 0.875, 0.6667, 0.75, 0.6667, 0.875, 0.625, 1.0, 0.5833, 0.875, 0.625, 0.0, 0.6667, 0.125, 0.5833, 0.125, 0.6667, 0.25, 0.6667, 0.375, 0.5833, 0.375, 0.5833, 0.25, 0.6667, 0.5, 0.6667, 0.625, 0.5833, 0.625, 0.5833, 0.5, 0.6667, 0.75, 0.6667, 0.875, 0.5833, 0.875, 0.5833, 0.75, 0.6667, 0.125, 0.6667, 0.25, 0.5833, 0.25, 0.5833, 0.125, 0.6667, 0.375, 0.6667, 0.5, 0.5833, 0.5, 0.5833, 0.375, 0.6667, 0.625, 0.6667, 0.75, 0.5833, 0.75, 0.5833, 0.625, 0.5833, 0.25, 0.5833, 0.375, 0.5, 0.375, 0.5, 0.25, 0.5833, 0.5, 0.5833, 0.625, 0.5, 0.625, 0.5, 0.5, 0.5833, 0.75, 0.5833, 0.875, 0.5, 0.875, 0.5, 0.75, 0.5833, 0.125, 0.5833, 0.25, 0.5, 0.25, 0.5, 0.125, 0.5833, 0.375, 0.5833, 0.5, 0.5, 0.5, 0.5, 0.375, 0.5833, 0.625, 0.5833, 0.75, 0.5, 0.75, 0.5, 0.625, 0.5833, 0.875, 0.5417, 1.0, 0.5, 0.875, 0.5417, 0.0, 0.5833, 0.125, 0.5, 0.125, 0.5, 0.125, 0.5, 0.25, 0.4167, 0.25, 0.4167, 0.125, 0.5, 0.375, 0.5, 0.5, 0.4167, 0.5, 0.4167, 0.375, 0.5, 0.625, 0.5, 0.75, 0.4167, 0.75, 0.4167, 0.625, 0.5, 0.875, 0.4583, 1.0, 0.4167, 0.875, 0.4583, 0.0, 0.5, 0.125, 0.4167, 0.125, 0.5, 0.25, 0.5, 0.375, 0.4167, 0.375, 0.4167, 0.25, 0.5, 0.5, 0.5, 0.625, 0.4167, 0.625, 0.4167, 0.5, 0.5, 0.75, 0.5, 0.875, 0.4167, 0.875, 0.4167, 0.75, 0.4167, 0.375, 0.4167, 0.5, 0.3333, 0.5, 0.3333, 0.375, 0.4167, 0.625, 0.4167, 0.75, 0.3333, 0.75, 0.3333, 0.625, 0.4167, 0.875, 0.375, 1.0, 0.3333, 0.875, 0.375, 0.0, 0.4167, 0.125, 0.3333, 0.125, 0.4167, 0.25, 0.4167, 0.375, 0.3333, 0.375, 0.3333, 0.25, 0.4167, 0.5, 0.4167, 0.625, 0.3333, 0.625, 0.3333, 0.5, 0.4167, 0.75, 0.4167, 0.875, 0.3333, 0.875, 0.3333, 0.75, 0.4167, 0.125, 0.4167, 0.25, 0.3333, 0.25, 0.3333, 0.125, 0.2917, 0.0, 0.3333, 0.125, 0.25, 0.125, 0.3333, 0.25, 0.3333, 0.375, 0.25, 0.375, 0.25, 0.25, 0.3333, 0.5, 0.3333, 0.625, 0.25, 0.625, 0.25, 0.5, 0.3333, 0.75, 0.3333, 0.875, 0.25, 0.875, 0.25, 0.75, 0.3333, 0.125, 0.3333, 0.25, 0.25, 0.25, 0.25, 0.125, 0.3333, 0.375, 0.3333, 0.5, 0.25, 0.5, 0.25, 0.375, 0.3333, 0.625, 0.3333, 0.75, 0.25, 0.75, 0.25, 0.625, 0.3333, 0.875, 0.2917, 1.0, 0.25, 0.875, 0.25, 0.5, 0.25, 0.625, 0.1667, 0.625, 0.1667, 0.5, 0.25, 0.75, 0.25, 0.875, 0.1667, 0.875, 0.1667, 0.75, 0.25, 0.125, 0.25, 0.25, 0.1667, 0.25, 0.1667, 0.125, 0.25, 0.375, 0.25, 0.5, 0.1667, 0.5, 0.1667, 0.375, 0.25, 0.625, 0.25, 0.75, 0.1667, 0.75, 0.1667, 0.625, 0.25, 0.875, 0.2083, 1.0, 0.1667, 0.875, 0.2083, 0.0, 0.25, 0.125, 0.1667, 0.125, 0.25, 0.25, 0.25, 0.375, 0.1667, 0.375, 0.1667, 0.25, 0.1667, 0.125, 0.1667, 0.25, 0.08333, 0.25, 0.08333, 0.125, 0.1667, 0.375, 0.1667, 0.5, 0.08333, 0.5, 0.08333, 0.375, 0.1667, 0.625, 0.1667, 0.75, 0.08333, 0.75, 0.08333, 0.625, 0.1667, 0.875, 0.125, 1.0, 0.08333, 0.875, 0.125, 0.0, 0.1667, 0.125, 0.08333, 0.125, 0.1667, 0.25, 0.1667, 0.375, 0.08333, 0.375, 0.08333, 0.25, 0.1667, 0.5, 0.1667, 0.625, 0.08333, 0.625, 0.08333, 0.5, 0.1667, 0.75, 0.1667, 0.875, 0.08333, 0.875, 0.08333, 0.75, 0.08333, 0.625, 0.08333, 0.75, 0.0, 0.75, 0.0, 0.625, 0.08333, 0.875, 0.04167, 1.0, 0.0, 0.875, 0.04167, 0.0, 0.08333, 0.125, 0.0, 0.125, 0.08333, 0.25, 0.08333, 0.375, 0.0, 0.375, 0.0, 0.25, 0.08333, 0.5, 0.08333, 0.625, 0.0, 0.625, 0.0, 0.5, 0.08333, 0.75, 0.08333, 0.875, 0.0, 0.875, 0.0, 0.75, 0.08333, 0.125, 0.08333, 0.25, 0.0, 0.25, 0.0, 0.125, 0.08333, 0.375, 0.08333, 0.5, 0.0, 0.5, 0.0, 0.375, 0.9583, 0.0, 1.0, 0.125, 0.9167, 0.125, 1.0, 0.25, 1.0, 0.375, 0.9167, 0.375, 0.9167, 0.25, 1.0, 0.5, 1.0, 0.625, 0.9167, 0.625, 0.9167, 0.5, 1.0, 0.75, 1.0, 0.875, 0.9167, 0.875, 0.9167, 0.75, 1.0, 0.125, 1.0, 0.25, 0.9167, 0.25, 0.9167, 0.125, 1.0, 0.375, 1.0, 0.5, 0.9167, 0.5, 0.9167, 0.375, 1.0, 0.625, 1.0, 0.75, 0.9167, 0.75, 0.9167, 0.625, 1.0, 0.875, 0.9583, 1.0, 0.9167, 0.875, 0.9167, 0.75, 0.9167, 0.875, 0.8333, 0.875, 0.8333, 0.75, 0.9167, 0.125, 0.9167, 0.25, 0.8333, 0.25, 0.8333, 0.125, 0.9167, 0.375, 0.9167, 0.5, 0.8333, 0.5, 0.8333, 0.375, 0.9167, 0.625, 0.9167, 0.75, 0.8333, 0.75, 0.8333, 0.625, 0.9167, 0.875, 0.875, 1.0, 0.8333, 0.875, 0.875, 0.0, 0.9167, 0.125, 0.8333, 0.125, 0.9167, 0.25, 0.9167, 0.375, 0.8333, 0.375, 0.8333, 0.25, 0.9167, 0.5, 0.9167, 0.625, 0.8333, 0.625, 0.8333, 0.5, 0.8333, 0.125, 0.8333, 0.25, 0.75, 0.25, 0.75, 0.125, 0.8333, 0.375, 0.8333, 0.5, 0.75, 0.5, 0.75, 0.375, 0.8333, 0.625, 0.8333, 0.75, 0.75, 0.75, 0.75, 0.625, 0.8333, 0.875, 0.7917, 1.0, 0.75, 0.875, 0.7917, 0.0, 0.8333, 0.125, 0.75, 0.125, 0.8333, 0.25, 0.8333, 0.375, 0.75, 0.375, 0.75, 0.25, 0.8333, 0.5, 0.8333, 0.625, 0.75, 0.625, 0.75, 0.5, 0.8333, 0.75, 0.8333, 0.875, 0.75, 0.875, 0.75, 0.75, 0.7083, 0.0, 0.75, 0.125, 0.6667, 0.125, 0.75, 0.25, 0.75, 0.375, 0.6667, 0.375, 0.6667, 0.25, 0.75, 0.5, 0.75, 0.625, 0.6667, 0.625, 0.6667, 0.5, 0.75, 0.75, 0.75, 0.875, 0.6667, 0.875, 0.6667, 0.75, 0.75, 0.125, 0.75, 0.25, 0.6667, 0.25, 0.6667, 0.125, 0.75, 0.375, 0.75, 0.5, 0.6667, 0.5, 0.6667, 0.375, 0.75, 0.625, 0.75, 0.75, 0.6667, 0.75, 0.6667, 0.625, 0.75, 0.875, 0.7083, 1.0, 0.6667, 0.875, 0.6667, 0.75, 0.6667, 0.875, 0.5833, 0.875, 0.5833, 0.75, 0.6667, 0.125, 0.6667, 0.25, 0.5833, 0.25, 0.5833, 0.125, 0.6667, 0.375, 0.6667, 0.5, 0.5833, 0.5, 0.5833, 0.375, 0.6667, 0.625, 0.6667, 0.75, 0.5833, 0.75, 0.5833, 0.625, 0.6667, 0.875, 0.625, 1.0, 0.5833, 0.875, 0.625, 0.0, 0.6667, 0.125, 0.5833, 0.125, 0.6667, 0.25, 0.6667, 0.375, 0.5833, 0.375, 0.5833, 0.25, 0.6667, 0.5, 0.6667, 0.625, 0.5833, 0.625, 0.5833, 0.5, 0.5833, 0.125, 0.5833, 0.25, 0.5, 0.25, 0.5, 0.125, 0.5833, 0.375, 0.5833, 0.5, 0.5, 0.5, 0.5, 0.375, 0.5833, 0.625, 0.5833, 0.75, 0.5, 0.75, 0.5, 0.625, 0.5833, 0.875, 0.5417, 1.0, 0.5, 0.875, 0.5417, 0.0, 0.5833, 0.125, 0.5, 0.125, 0.5833, 0.25, 0.5833, 0.375, 0.5, 0.375, 0.5, 0.25, 0.5833, 0.5, 0.5833, 0.625, 0.5, 0.625, 0.5, 0.5, 0.5833, 0.75, 0.5833, 0.875, 0.5, 0.875, 0.5, 0.75, 0.5, 0.875, 0.4583, 1.0, 0.4167, 0.875, 0.4583, 0.0, 0.5, 0.125, 0.4167, 0.125, 0.5, 0.25, 0.5, 0.375, 0.4167, 0.375, 0.4167, 0.25, 0.5, 0.5, 0.5, 0.625, 0.4167, 0.625, 0.4167, 0.5, 0.5, 0.75, 0.5, 0.875, 0.4167, 0.875, 0.4167, 0.75, 0.5, 0.125, 0.5, 0.25, 0.4167, 0.25, 0.4167, 0.125, 0.5, 0.375, 0.5, 0.5, 0.4167, 0.5, 0.4167, 0.375, 0.5, 0.625, 0.5, 0.75, 0.4167, 0.75, 0.4167, 0.625, 0.4167, 0.25, 0.4167, 0.375, 0.3333, 0.375, 0.3333, 0.25, 0.4167, 0.5, 0.4167, 0.625, 0.3333, 0.625, 0.3333, 0.5, 0.4167, 0.75, 0.4167, 0.875, 0.3333, 0.875, 0.3333, 0.75, 0.4167, 0.125, 0.4167, 0.25, 0.3333, 0.25, 0.3333, 0.125, 0.4167, 0.375, 0.4167, 0.5, 0.3333, 0.5, 0.3333, 0.375, 0.4167, 0.625, 0.4167, 0.75, 0.3333, 0.75, 0.3333, 0.625, 0.4167, 0.875, 0.375, 1.0, 0.3333, 0.875, 0.375, 0.0, 0.4167, 0.125, 0.3333, 0.125, 0.3333, 0.125, 0.3333, 0.25, 0.25, 0.25, 0.25, 0.125, 0.3333, 0.375, 0.3333, 0.5, 0.25, 0.5, 0.25, 0.375, 0.3333, 0.625, 0.3333, 0.75, 0.25, 0.75, 0.25, 0.625, 0.3333, 0.875, 0.2917, 1.0, 0.25, 0.875, 0.2917, 0.0, 0.3333, 0.125, 0.25, 0.125, 0.3333, 0.25, 0.3333, 0.375, 0.25, 0.375, 0.25, 0.25, 0.3333, 0.5, 0.3333, 0.625, 0.25, 0.625, 0.25, 0.5, 0.3333, 0.75, 0.3333, 0.875, 0.25, 0.875, 0.25, 0.75, 0.25, 0.375, 0.25, 0.5, 0.1667, 0.5, 0.1667, 0.375, 0.25, 0.625, 0.25, 0.75, 0.1667, 0.75, 0.1667, 0.625, 0.25, 0.875, 0.2083, 1.0, 0.1667, 0.875, 0.2083, 0.0, 0.25, 0.125, 0.1667, 0.125, 0.25, 0.25, 0.25, 0.375, 0.1667, 0.375, 0.1667, 0.25, 0.25, 0.5, 0.25, 0.625, 0.1667, 0.625, 0.1667, 0.5, 0.25, 0.75, 0.25, 0.875, 0.1667, 0.875, 0.1667, 0.75, 0.25, 0.125, 0.25, 0.25, 0.1667, 0.25, 0.1667, 0.125, 0.125, 0.0, 0.1667, 0.125, 0.08333, 0.125, 0.1667, 0.25, 0.1667, 0.375, 0.08333, 0.375, 0.08333, 0.25, 0.1667, 0.5, 0.1667, 0.625, 0.08333, 0.625, 0.08333, 0.5, 0.1667, 0.75, 0.1667, 0.875, 0.08333, 0.875, 0.08333, 0.75, 0.1667, 0.125, 0.1667, 0.25, 0.08333, 0.25, 0.08333, 0.125, 0.1667, 0.375, 0.1667, 0.5, 0.08333, 0.5, 0.08333, 0.375, 0.1667, 0.625, 0.1667, 0.75, 0.08333, 0.75, 0.08333, 0.625, 0.1667, 0.875, 0.125, 1.0, 0.08333, 0.875, 0.08333, 0.5, 0.08333, 0.625, 0.0, 0.625, 0.0, 0.5, 0.08333, 0.75, 0.08333, 0.875, 0.0, 0.875, 0.0, 0.75, 0.08333, 0.125, 0.08333, 0.25, 0.0, 0.25, 0.0, 0.125, 0.08333, 0.375, 0.08333, 0.5, 0.0, 0.5, 0.0, 0.375, 0.08333, 0.625, 0.08333, 0.75, 0.0, 0.75, 0.0, 0.625, 0.08333, 0.875, 0.04167, 1.0, 0.0, 0.875, 0.04167, 0.0, 0.08333, 0.125, 0.0, 0.125, 0.08333, 0.25, 0.08333, 0.375, 0.0, 0.375, 0.0, 0.25, 1.0, 0.125, 1.0, 0.25, 0.9167, 0.25, 0.9167, 0.125, 1.0, 0.375, 1.0, 0.5, 0.9167, 0.5, 0.9167, 0.375, 1.0, 0.625, 1.0, 0.75, 0.9167, 0.75, 0.9167, 0.625, 1.0, 0.875, 0.9583, 1.0, 0.9167, 0.875, 0.9583, 0.0, 1.0, 0.125, 0.9167, 0.125, 1.0, 0.25, 1.0, 0.375, 0.9167, 0.375, 0.9167, 0.25, 1.0, 0.5, 1.0, 0.625, 0.9167, 0.625, 0.9167, 0.5, 1.0, 0.75, 1.0, 0.875, 0.9167, 0.875, 0.9167, 0.75, 0.9167, 0.625, 0.9167, 0.75, 0.8333, 0.75, 0.8333, 0.625, 0.9167, 0.875, 0.875, 1.0, 0.8333, 0.875, 0.875, 0.0, 0.9167, 0.125, 0.8333, 0.125, 0.9167, 0.25, 0.9167, 0.375, 0.8333, 0.375, 0.8333, 0.25, 0.9167, 0.5, 0.9167, 0.625, 0.8333, 0.625, 0.8333, 0.5, 0.9167, 0.75, 0.9167, 0.875, 0.8333, 0.875, 0.8333, 0.75, 0.9167, 0.125, 0.9167, 0.25, 0.8333, 0.25, 0.8333, 0.125, 0.9167, 0.375, 0.9167, 0.5, 0.8333, 0.5, 0.8333, 0.375, 0.7917, 0.0, 0.8333, 0.125, 0.75, 0.125, 0.8333, 0.25, 0.8333, 0.375, 0.75, 0.375, 0.75, 0.25, 0.8333, 0.5, 0.8333, 0.625, 0.75, 0.625, 0.75, 0.5, 0.8333, 0.75, 0.8333, 0.875, 0.75, 0.875, 0.75, 0.75, 0.8333, 0.125, 0.8333, 0.25, 0.75, 0.25, 0.75, 0.125, 0.8333, 0.375, 0.8333, 0.5, 0.75, 0.5, 0.75, 0.375, 0.8333, 0.625, 0.8333, 0.75, 0.75, 0.75, 0.75, 0.625, 0.8333, 0.875, 0.7917, 1.0, 0.75, 0.875])
me_cube_006.materials.append(mat_lidmat)
me_cube_006.update()

# ---- objects
ob_body = bpy.data.objects.new('Body', me_cube_001)
ob_lid = bpy.data.objects.new('Lid', me_cube_006)

# ---- transforms, parenting, visibility, modifiers, constraints
ob_body.location = (0.0, 0.0, 0.0)
_m = ob_body.modifiers.new('Bevel', 'BEVEL')
_m.width = 2.0
_m.width_pct = 2.0
_m.segments = 5
_m = ob_body.modifiers.new('Subsurf', 'SUBSURF')
_m.render_levels = 1
ob_lid.location = (44.0, 0.0, 0.0)
_m = ob_lid.modifiers.new('Bevel', 'BEVEL')
_m.width = 1.2
_m.width_pct = 1.2
_m.segments = 5

# ---- collection membership
col_collection.objects.link(ob_body)
col_collection.objects.link(ob_lid)

# ---- scene / render settings (as saved in the file)
scene.frame_start = 1; scene.frame_end = 250; scene.frame_set(1)
scene.render.engine = 'BLENDER_EEVEE_NEXT'
bpy.context.view_layer.update()

# ---- added for rendering (the .blend has no active camera and no usable light): camera, sun
cam_auto = bpy.data.cameras.new('AutoCamera')
cam_auto.lens = 50.0
cam_auto.sensor_width = 36.0
cam_auto.clip_end = 1294.45
ob_auto_camera = bpy.data.objects.new('AutoCamera', cam_auto)
scene.collection.objects.link(ob_auto_camera)
ob_auto_camera.location = (100.383, -88.51, 58.6566)
ob_auto_camera.rotation_euler = (1.09748, -7.21219e-08, 0.694738)
scene.camera = ob_auto_camera
light_auto_sun = bpy.data.lights.new('AutoSun', 'SUN')
light_auto_sun.energy = 3.0
light_auto_sun.angle = 0.0523599
ob_auto_sun = bpy.data.objects.new('AutoSun', light_auto_sun)
scene.collection.objects.link(ob_auto_sun)
ob_auto_sun.rotation_euler = (0.872665, 0.174533, 0.523599)
bpy.context.view_layer.update()
